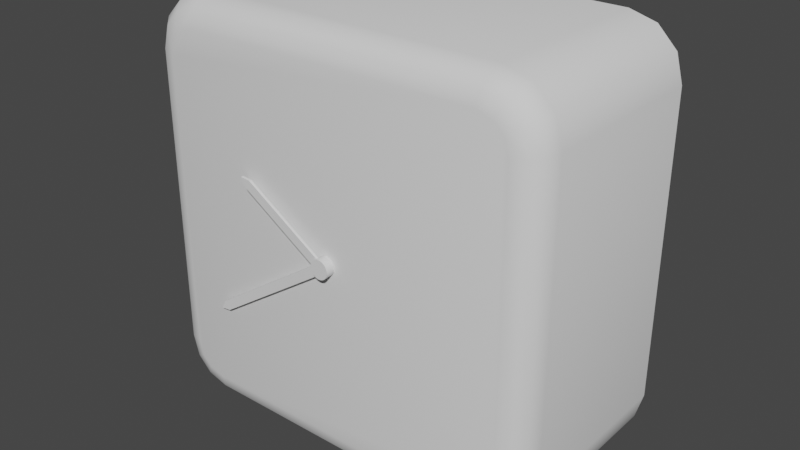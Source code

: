 # Source: SM_Clock.blend  (saved by Blender 3.2.14; exported with 4.5.12 LTS)
import bpy
from mathutils import Matrix  # noqa: F401  (used for matrix-valued properties, if any)

bpy.ops.wm.read_factory_settings(use_empty=True)
scene = bpy.context.scene
scene.name = 'Scene'

# ---- node groups
ng_auto_smooth = bpy.data.node_groups.new('Auto Smooth', 'GeometryNodeTree')
_s = ng_auto_smooth.interface.new_socket(name='Geometry', in_out='OUTPUT', socket_type='NodeSocketGeometry')
_s = ng_auto_smooth.interface.new_socket(name='Geometry', in_out='INPUT', socket_type='NodeSocketGeometry')
_s = ng_auto_smooth.interface.new_socket(name='Angle', in_out='INPUT', socket_type='NodeSocketFloat')
_s.subtype = 'ANGLE'
_s.min_value = 0.0
_s.max_value = 3.142
ng_auto_smooth.is_modifier = True
_N = ng_auto_smooth.nodes; _L = ng_auto_smooth.links
n0 = _N.new('NodeGroupOutput'); n0.name = 'Group Output'; n0.location = (480, -100)
n1 = _N.new('NodeGroupInput'); n1.name = 'Group Input'; n1.location = (-420, -300)
n2 = _N.new('NodeGroupInput'); n2.name = 'Group Input.001'; n2.location = (-60, -100)
n3 = _N.new('GeometryNodeSetShadeSmooth'); n3.name = 'Set Shade Smooth'; n3.location = (120, -100)
n3.domain = 'EDGE'
n4 = _N.new('GeometryNodeSetShadeSmooth'); n4.name = 'Set Shade Smooth.001'; n4.location = (300, -100)
n5 = _N.new('GeometryNodeInputMeshEdgeAngle'); n5.name = 'Edge Angle'; n5.location = (-420, -220)
n6 = _N.new('GeometryNodeInputEdgeSmooth'); n6.name = 'Is Edge Smooth'; n6.location = (-60, -160)
n7 = _N.new('GeometryNodeInputShadeSmooth'); n7.name = 'Is Face Smooth'; n7.location = (-240, -340)
n8 = _N.new('FunctionNodeBooleanMath'); n8.name = 'Boolean Math'; n8.location = (-60, -220)
n9 = _N.new('FunctionNodeCompare'); n9.name = 'Compare'; n9.location = (-240, -180)
n9.operation = 'LESS_EQUAL'
_L.new(n5.outputs[0], n9.inputs[0])
_L.new(n4.outputs[0], n0.inputs[0])
_L.new(n1.outputs[1], n9.inputs[1])
_L.new(n9.outputs[0], n8.inputs[0])
_L.new(n7.outputs[0], n8.inputs[1])
_L.new(n2.outputs[0], n3.inputs[0])
_L.new(n6.outputs[0], n3.inputs[1])
_L.new(n3.outputs[0], n4.inputs[0])
_L.new(n8.outputs[0], n3.inputs[2])
n0.is_active_output = True

# ---- world
world_world = bpy.data.worlds.new('World'); scene.world = world_world
world_world.use_nodes = True; world_world.node_tree.nodes.clear()
_N = world_world.node_tree.nodes; _L = world_world.node_tree.links
n0 = _N.new('ShaderNodeOutputWorld'); n0.name = 'World Output'; n0.location = (300, 300)
n1 = _N.new('ShaderNodeBackground'); n1.name = 'Background'; n1.location = (10, 300)
n1.inputs[0].default_value = (0.05088, 0.05088, 0.05088, 1.0)
_L.new(n1.outputs[0], n0.inputs[0])
n0.is_active_output = True
world_world.color = (0.05088, 0.05088, 0.05088)
world_world.use_sun_shadow = False
world_world.sun_shadow_jitter_overblur = 0.0

# ---- meshes
me_cube_020 = bpy.data.meshes.new('Cube.020')
me_cube_020.from_pydata([(-0.08455, -0.0006662, -0.1146), (-0.1146, -0.0006662, -0.08455), (-0.09955, -0.0006662, -0.1105), (-0.1105, -0.0006662, -0.09955), (-0.1146, -0.0006662, 0.08455), (-0.08455, -0.0006662, 0.1146), (-0.1105, -0.0006662, 0.09955), (-0.09955, -0.0006662, 0.1105), (0.1146, -0.0006662, -0.08455), (0.08455, -0.0006662, -0.1146), (0.1105, -0.0006662, -0.09955), (0.09955, -0.0006662, -0.1105), (0.08455, -0.0006662, 0.1146), (0.1146, -0.0006662, 0.08455), (0.09955, -0.0006662, 0.1105), (0.1105, -0.0006662, 0.09955), (-0.09955, -0.1146, -0.08258), (-0.1146, -0.09955, -0.08455), (-0.1071, -0.1125, -0.08357), (-0.1125, -0.1071, -0.08429), (-0.08258, -0.1146, -0.09955), (-0.08455, -0.09955, -0.1146), (-0.08357, -0.1125, -0.1071), (-0.08429, -0.1071, -0.1125), (-0.09709, -0.1146, -0.09179), (-0.1105, -0.09955, -0.09955), (-0.1038, -0.1125, -0.09567), (-0.1087, -0.1071, -0.09851), (-0.09179, -0.1146, -0.09709), (-0.09955, -0.09955, -0.1105), (-0.09567, -0.1125, -0.1038), (-0.09851, -0.1071, -0.1087), (-0.08258, -0.1146, 0.09955), (-0.08455, -0.09955, 0.1146), (-0.08357, -0.1125, 0.1071), (-0.08429, -0.1071, 0.1125), (-0.09955, -0.1146, 0.08258), (-0.1146, -0.09955, 0.08455), (-0.1071, -0.1125, 0.08357), (-0.1125, -0.1071, 0.08429), (-0.09179, -0.1146, 0.09709), (-0.09955, -0.09955, 0.1105), (-0.09567, -0.1125, 0.1038), (-0.09851, -0.1071, 0.1087), (-0.09709, -0.1146, 0.09179), (-0.1105, -0.09955, 0.09955), (-0.1038, -0.1125, 0.09567), (-0.1087, -0.1071, 0.09851), (0.08258, -0.1146, -0.09955), (0.08455, -0.09955, -0.1146), (0.08357, -0.1125, -0.1071), (0.08429, -0.1071, -0.1125), (0.09955, -0.1146, -0.08258), (0.1146, -0.09955, -0.08455), (0.1071, -0.1125, -0.08357), (0.1125, -0.1071, -0.08429), (0.09179, -0.1146, -0.09709), (0.09955, -0.09955, -0.1105), (0.09567, -0.1125, -0.1038), (0.09851, -0.1071, -0.1087), (0.09709, -0.1146, -0.09179), (0.1105, -0.09955, -0.09955), (0.1038, -0.1125, -0.09567), (0.1087, -0.1071, -0.09851), (0.09955, -0.1146, 0.08258), (0.1146, -0.09955, 0.08455), (0.1071, -0.1125, 0.08357), (0.1125, -0.1071, 0.08429), (0.08258, -0.1146, 0.09955), (0.08455, -0.09955, 0.1146), (0.08357, -0.1125, 0.1071), (0.08429, -0.1071, 0.1125), (0.09709, -0.1146, 0.09179), (0.1105, -0.09955, 0.09955), (0.1038, -0.1125, 0.09567), (0.1087, -0.1071, 0.09851), (0.09179, -0.1146, 0.09709), (0.09955, -0.09955, 0.1105), (0.09567, -0.1125, 0.1038), (0.09851, -0.1071, 0.1087)], [], [(0, 9, 49, 21), (57, 11, 10, 61), (45, 6, 4, 37), (48, 56, 60, 52, 64, 72, 76, 68, 32, 40, 44, 36, 16, 24, 28, 20), (0, 2, 3, 1, 4, 6, 7, 5, 12, 14, 15, 13, 8, 10, 11, 9), (2, 29, 25, 3), (33, 5, 7, 41), (17, 37, 4, 1), (12, 5, 33, 69), (49, 9, 11, 57), (41, 7, 6, 45), (61, 10, 8, 53), (15, 73, 65, 13), (8, 13, 65, 53), (14, 77, 73, 15), (12, 69, 77, 14), (0, 21, 29, 2), (20, 28, 30, 22), (22, 30, 31, 23), (23, 31, 29, 21), (28, 24, 26, 30), (30, 26, 27, 31), (31, 27, 25, 29), (24, 16, 18, 26), (26, 18, 19, 27), (27, 19, 17, 25), (40, 32, 34, 42), (42, 34, 35, 43), (43, 35, 33, 41), (44, 40, 42, 46), (46, 42, 43, 47), (47, 43, 41, 45), (36, 44, 46, 38), (38, 46, 47, 39), (39, 47, 45, 37), (56, 48, 50, 58), (58, 50, 51, 59), (59, 51, 49, 57), (60, 56, 58, 62), (62, 58, 59, 63), (63, 59, 57, 61), (52, 60, 62, 54), (54, 62, 63, 55), (55, 63, 61, 53), (68, 76, 78, 70), (70, 78, 79, 71), (71, 79, 77, 69), (76, 72, 74, 78), (78, 74, 75, 79), (79, 75, 73, 77), (72, 64, 66, 74), (74, 66, 67, 75), (75, 67, 65, 73), (48, 20, 22, 50), (50, 22, 23, 51), (51, 23, 21, 49), (16, 36, 38, 18), (18, 38, 39, 19), (19, 39, 37, 17), (53, 65, 67, 55), (55, 67, 66, 54), (54, 66, 64, 52), (69, 33, 35, 71), (71, 35, 34, 70), (70, 34, 32, 68), (3, 25, 17, 1)])
me_cube_020.polygons.foreach_set('use_smooth', [True] * 66)
_uv = me_cube_020.uv_layers.new(name='UVMap')
_uv.uv.foreach_set('vector', [0.1577, 0.5, 0.3423, 0.5, 0.3423, 0.7171, 0.1577, 0.7171, 0.3586, 0.7171, 0.3586, 0.5, 0.3914, 0.5, 0.3914, 0.7171, 0.6086, 0.03293, 0.6086, 0.25, 0.5923, 0.25, 0.5923, 0.03293, 0.3914, 0.7849, 0.3941, 0.7748, 0.3998, 0.7691, 0.4099, 0.7664, 0.5901, 0.7664, 0.6002, 0.7691, 0.6059, 0.7748, 0.6086, 0.7849, 0.6086, 0.9651, 0.6059, 0.9752, 0.6002, 0.9809, 0.5901, 0.9836, 0.4099, 0.9836, 0.3998, 0.9809, 0.3941, 0.9752, 0.3914, 0.9651, 0.375, 0.2827, 0.3794, 0.2664, 0.3914, 0.2544, 0.4077, 0.25, 0.5923, 0.25, 0.6086, 0.2544, 0.6206, 0.2664, 0.625, 0.2827, 0.625, 0.4673, 0.6206, 0.4836, 0.6086, 0.4956, 0.5923, 0.5, 0.4077, 0.5, 0.3914, 0.4956, 0.3794, 0.4836, 0.375, 0.4673, 0.1414, 0.5, 0.1414, 0.7171, 0.125, 0.7171, 0.125, 0.5, 0.8423, 0.7171, 0.8423, 0.5, 0.875, 0.5, 0.875, 0.7171, 0.4077, 0.03293, 0.5923, 0.03293, 0.5923, 0.25, 0.4077, 0.25, 0.6577, 0.5, 0.8423, 0.5, 0.8423, 0.7171, 0.6577, 0.7171, 0.3423, 0.7171, 0.3423, 0.5, 0.3586, 0.5, 0.3586, 0.7171, 0.625, 0.03293, 0.625, 0.25, 0.6086, 0.25, 0.6086, 0.03293, 0.3914, 0.7171, 0.3914, 0.5, 0.4077, 0.5, 0.4077, 0.7171, 0.6086, 0.5, 0.6086, 0.7171, 0.5923, 0.7171, 0.5923, 0.5, 0.4077, 0.5, 0.5923, 0.5, 0.5923, 0.7171, 0.4077, 0.7171, 0.6414, 0.5, 0.6414, 0.7171, 0.6086, 0.7171, 0.6086, 0.5, 0.6577, 0.5, 0.6577, 0.7171, 0.6414, 0.7171, 0.6414, 0.5, 0.1577, 0.5, 0.1577, 0.7171, 0.1414, 0.7171, 0.1414, 0.5, 0.3914, 0.9651, 0.3941, 0.9752, 0.3867, 0.9794, 0.3832, 0.9662, 0.3832, 0.9662, 0.3867, 0.9794, 0.3792, 0.9831, 0.3751, 0.9675, 0.1575, 0.75, 0.1419, 0.75, 0.1414, 0.7171, 0.1577, 0.7171, 0.3941, 0.9752, 0.3998, 0.9809, 0.3956, 0.9883, 0.3867, 0.9794, 0.3867, 0.9794, 0.3956, 0.9883, 0.391, 0.9952, 0.3798, 0.984, 0.1408, 0.75, 0.1256, 0.75, 0.125, 0.7171, 0.1414, 0.7171, 0.3998, 0.9809, 0.4099, 0.9836, 0.4088, 0.9918, 0.3956, 0.9883, 0.3956, 0.9883, 0.4088, 0.9918, 0.4075, 0.9999, 0.3919, 0.9958, 0.3761, 0.0, 0.4072, 0.0, 0.4077, 0.03293, 0.375, 0.03293, 0.6059, 0.9752, 0.6086, 0.9651, 0.6168, 0.9662, 0.6133, 0.9794, 0.6133, 0.9794, 0.6168, 0.9662, 0.6249, 0.9675, 0.6208, 0.9831, 0.8739, 0.75, 0.8428, 0.75, 0.8423, 0.7171, 0.875, 0.7171, 0.6002, 0.9809, 0.6059, 0.9752, 0.6133, 0.9794, 0.6044, 0.9883, 0.6044, 0.9883, 0.6133, 0.9794, 0.6202, 0.984, 0.609, 0.9952, 0.6092, 0.0, 0.6244, 0.0, 0.625, 0.03293, 0.6086, 0.03293, 0.5901, 0.9836, 0.6002, 0.9809, 0.6044, 0.9883, 0.5912, 0.9918, 0.5912, 0.9918, 0.6044, 0.9883, 0.6081, 0.9958, 0.5925, 0.9999, 0.5925, 0.0, 0.6081, 0.0, 0.6086, 0.03293, 0.5923, 0.03293, 0.3941, 0.7748, 0.3914, 0.7849, 0.3832, 0.7838, 0.3867, 0.7706, 0.3867, 0.7706, 0.3832, 0.7838, 0.3751, 0.7825, 0.3792, 0.7669, 0.3581, 0.75, 0.3425, 0.75, 0.3423, 0.7171, 0.3586, 0.7171, 0.3998, 0.7691, 0.3941, 0.7748, 0.3867, 0.7706, 0.3956, 0.7617, 0.3956, 0.7617, 0.3867, 0.7706, 0.3798, 0.766, 0.391, 0.7548, 0.3902, 0.75, 0.3598, 0.75, 0.3586, 0.7171, 0.3914, 0.7171, 0.4099, 0.7664, 0.3998, 0.7691, 0.3956, 0.7617, 0.4088, 0.7582, 0.4088, 0.7582, 0.3956, 0.7617, 0.3919, 0.7542, 0.4075, 0.7501, 0.4075, 0.75, 0.3919, 0.75, 0.3914, 0.7171, 0.4077, 0.7171, 0.6086, 0.7849, 0.6059, 0.7748, 0.6133, 0.7706, 0.6168, 0.7838, 0.6168, 0.7838, 0.6133, 0.7706, 0.6208, 0.7669, 0.6249, 0.7825, 0.6575, 0.75, 0.6419, 0.75, 0.6414, 0.7171, 0.6577, 0.7171, 0.6059, 0.7748, 0.6002, 0.7691, 0.6044, 0.7617, 0.6133, 0.7706, 0.6133, 0.7706, 0.6044, 0.7617, 0.609, 0.7548, 0.6202, 0.766, 0.6402, 0.75, 0.6098, 0.75, 0.6086, 0.7171, 0.6414, 0.7171, 0.6002, 0.7691, 0.5901, 0.7664, 0.5912, 0.7582, 0.6044, 0.7617, 0.6044, 0.7617, 0.5912, 0.7582, 0.5925, 0.7501, 0.6081, 0.7542, 0.6081, 0.75, 0.5925, 0.75, 0.5923, 0.7171, 0.6086, 0.7171, 0.3914, 0.7849, 0.3914, 0.9651, 0.3832, 0.9662, 0.3832, 0.7838, 0.3832, 0.7838, 0.3832, 0.9662, 0.375, 0.967, 0.375, 0.783, 0.342, 0.75, 0.158, 0.75, 0.1577, 0.7171, 0.3423, 0.7171, 0.4099, 0.9836, 0.5901, 0.9836, 0.5912, 0.9918, 0.4088, 0.9918, 0.4088, 0.9918, 0.5912, 0.9918, 0.592, 1.0, 0.408, 1.0, 0.408, 0.0, 0.592, 0.0, 0.5923, 0.03293, 0.4077, 0.03293, 0.4077, 0.7171, 0.5923, 0.7171, 0.592, 0.7335, 0.408, 0.7335, 0.408, 0.7335, 0.592, 0.7335, 0.5912, 0.7582, 0.4088, 0.7582, 0.4088, 0.7582, 0.5912, 0.7582, 0.5901, 0.7664, 0.4099, 0.7664, 0.6577, 0.7171, 0.8423, 0.7171, 0.842, 0.75, 0.658, 0.75, 0.625, 0.783, 0.625, 0.967, 0.6168, 0.9662, 0.6168, 0.7838, 0.6168, 0.7838, 0.6168, 0.9662, 0.6086, 0.9651, 0.6086, 0.7849, 0.375, 0.25, 0.375, 0.03293, 0.4077, 0.03293, 0.4077, 0.25])
me_cube_020.update()
me_cylinder = bpy.data.meshes.new('Cylinder')
me_cylinder.from_pydata([(0.0, 0.005259, -0.0009682), (0.0, 0.005259, 0.004816), (0.001026, 0.005158, -0.0009682), (0.001026, 0.005158, 0.004816), (0.002012, 0.004858, -0.0009682), (0.002012, 0.004858, 0.004816), (0.002922, 0.004372, -0.0009682), (0.002922, 0.004372, 0.004816), (0.003718, 0.003718, -0.0009682), (0.003718, 0.003718, 0.004816), (0.004372, 0.002922, -0.0009682), (0.004372, 0.002922, 0.004816), (0.004858, 0.002012, -0.0009682), (0.004858, 0.002012, 0.004816), (0.005158, 0.001026, -0.0009682), (0.005158, 0.001026, 0.004816), (0.005259, -2.299e-10, -0.0009682), (0.005259, -2.299e-10, 0.004816), (0.005158, -0.001026, -0.0009682), (0.005158, -0.001026, 0.004816), (0.004858, -0.002012, -0.0009682), (0.004858, -0.002012, 0.004816), (0.004372, -0.002922, -0.0009682), (0.004372, -0.002922, 0.004816), (0.003718, -0.003718, -0.0009682), (0.003718, -0.003718, 0.004816), (0.002922, -0.004372, -0.0009682), (0.002922, -0.004372, 0.004816), (0.002012, -0.004858, -0.0009682), (0.002012, -0.004858, 0.004816), (0.001026, -0.005158, -0.0009682), (0.001026, -0.005158, 0.004816), (-4.597e-10, -0.005259, -0.0009682), (-4.597e-10, -0.005259, 0.004816), (-0.001026, -0.005158, -0.0009682), (-0.001026, -0.005158, 0.004816), (-0.002012, -0.004858, -0.0009682), (-0.002012, -0.004858, 0.004816), (-0.002922, -0.004372, -0.0009682), (-0.002922, -0.004372, 0.004816), (-0.003718, -0.003718, -0.0009682), (-0.003718, -0.003718, 0.004816), (-0.004372, -0.002922, -0.0009682), (-0.004372, -0.002922, 0.004816), (-0.004858, -0.002012, -0.0009682), (-0.004858, -0.002012, 0.004816), (-0.005158, -0.001026, -0.0009682), (-0.005158, -0.001026, 0.004816), (-0.005259, 6.271e-11, -0.0009682), (-0.005259, 6.271e-11, 0.004816), (-0.005158, 0.001026, -0.0009682), (-0.005158, 0.001026, 0.004816), (-0.004858, 0.002012, -0.0009682), (-0.004858, 0.002012, 0.004816), (-0.004372, 0.002922, -0.0009682), (-0.004372, 0.002922, 0.004816), (-0.003718, 0.003718, -0.0009682), (-0.003718, 0.003718, 0.004816), (-0.002922, 0.004372, -0.0009682), (-0.002922, 0.004372, 0.004816), (-0.002012, 0.004858, -0.0009682), (-0.002012, 0.004858, 0.004816), (-0.001026, 0.005158, -0.0009682), (-0.001026, 0.005158, 0.004816)], [], [(0, 1, 3, 2), (2, 3, 5, 4), (4, 5, 7, 6), (6, 7, 9, 8), (8, 9, 11, 10), (10, 11, 13, 12), (12, 13, 15, 14), (14, 15, 17, 16), (16, 17, 19, 18), (18, 19, 21, 20), (20, 21, 23, 22), (22, 23, 25, 24), (24, 25, 27, 26), (26, 27, 29, 28), (28, 29, 31, 30), (30, 31, 33, 32), (32, 33, 35, 34), (34, 35, 37, 36), (36, 37, 39, 38), (38, 39, 41, 40), (40, 41, 43, 42), (42, 43, 45, 44), (44, 45, 47, 46), (46, 47, 49, 48), (48, 49, 51, 50), (50, 51, 53, 52), (52, 53, 55, 54), (54, 55, 57, 56), (56, 57, 59, 58), (58, 59, 61, 60), (3, 1, 63, 61, 59, 57, 55, 53, 51, 49, 47, 45, 43, 41, 39, 37, 35, 33, 31, 29, 27, 25, 23, 21, 19, 17, 15, 13, 11, 9, 7, 5), (60, 61, 63, 62), (62, 63, 1, 0), (0, 2, 4, 6, 8, 10, 12, 14, 16, 18, 20, 22, 24, 26, 28, 30, 32, 34, 36, 38, 40, 42, 44, 46, 48, 50, 52, 54, 56, 58, 60, 62)])
_uv = me_cylinder.uv_layers.new(name='UVMap')
_uv.uv.foreach_set('vector', [1.0, 0.5, 1.0, 1.0, 0.9688, 1.0, 0.9688, 0.5, 0.9688, 0.5, 0.9688, 1.0, 0.9375, 1.0, 0.9375, 0.5, 0.9375, 0.5, 0.9375, 1.0, 0.9062, 1.0, 0.9062, 0.5, 0.9062, 0.5, 0.9062, 1.0, 0.875, 1.0, 0.875, 0.5, 0.875, 0.5, 0.875, 1.0, 0.8438, 1.0, 0.8438, 0.5, 0.8438, 0.5, 0.8438, 1.0, 0.8125, 1.0, 0.8125, 0.5, 0.8125, 0.5, 0.8125, 1.0, 0.7812, 1.0, 0.7812, 0.5, 0.7812, 0.5, 0.7812, 1.0, 0.75, 1.0, 0.75, 0.5, 0.75, 0.5, 0.75, 1.0, 0.7188, 1.0, 0.7188, 0.5, 0.7188, 0.5, 0.7188, 1.0, 0.6875, 1.0, 0.6875, 0.5, 0.6875, 0.5, 0.6875, 1.0, 0.6562, 1.0, 0.6562, 0.5, 0.6562, 0.5, 0.6562, 1.0, 0.625, 1.0, 0.625, 0.5, 0.625, 0.5, 0.625, 1.0, 0.5938, 1.0, 0.5938, 0.5, 0.5938, 0.5, 0.5938, 1.0, 0.5625, 1.0, 0.5625, 0.5, 0.5625, 0.5, 0.5625, 1.0, 0.5312, 1.0, 0.5312, 0.5, 0.5312, 0.5, 0.5312, 1.0, 0.5, 1.0, 0.5, 0.5, 0.5, 0.5, 0.5, 1.0, 0.4688, 1.0, 0.4688, 0.5, 0.4688, 0.5, 0.4688, 1.0, 0.4375, 1.0, 0.4375, 0.5, 0.4375, 0.5, 0.4375, 1.0, 0.4062, 1.0, 0.4062, 0.5, 0.4062, 0.5, 0.4062, 1.0, 0.375, 1.0, 0.375, 0.5, 0.375, 0.5, 0.375, 1.0, 0.3438, 1.0, 0.3438, 0.5, 0.3438, 0.5, 0.3438, 1.0, 0.3125, 1.0, 0.3125, 0.5, 0.3125, 0.5, 0.3125, 1.0, 0.2812, 1.0, 0.2812, 0.5, 0.2812, 0.5, 0.2812, 1.0, 0.25, 1.0, 0.25, 0.5, 0.25, 0.5, 0.25, 1.0, 0.2188, 1.0, 0.2188, 0.5, 0.2188, 0.5, 0.2188, 1.0, 0.1875, 1.0, 0.1875, 0.5, 0.1875, 0.5, 0.1875, 1.0, 0.1562, 1.0, 0.1562, 0.5, 0.1562, 0.5, 0.1562, 1.0, 0.125, 1.0, 0.125, 0.5, 0.125, 0.5, 0.125, 1.0, 0.09375, 1.0, 0.09375, 0.5, 0.09375, 0.5, 0.09375, 1.0, 0.0625, 1.0, 0.0625, 0.5, 0.2968, 0.4854, 0.25, 0.49, 0.2032, 0.4854, 0.1582, 0.4717, 0.1167, 0.4496, 0.08029, 0.4197, 0.05045, 0.3833, 0.02827, 0.3418, 0.01461, 0.2968, 0.01, 0.25, 0.01461, 0.2032, 0.02827, 0.1582, 0.05045, 0.1167, 0.08029, 0.08029, 0.1167, 0.05045, 0.1582, 0.02827, 0.2032, 0.01461, 0.25, 0.01, 0.2968, 0.01461, 0.3418, 0.02827, 0.3833, 0.05045, 0.4197, 0.08029, 0.4496, 0.1167, 0.4717, 0.1582, 0.4854, 0.2032, 0.49, 0.25, 0.4854, 0.2968, 0.4717, 0.3418, 0.4496, 0.3833, 0.4197, 0.4197, 0.3833, 0.4496, 0.3418, 0.4717, 0.0625, 0.5, 0.0625, 1.0, 0.03125, 1.0, 0.03125, 0.5, 0.03125, 0.5, 0.03125, 1.0, 0.0, 1.0, 0.0, 0.5, 0.75, 0.49, 0.7968, 0.4854, 0.8418, 0.4717, 0.8833, 0.4496, 0.9197, 0.4197, 0.9496, 0.3833, 0.9717, 0.3418, 0.9854, 0.2968, 0.99, 0.25, 0.9854, 0.2032, 0.9717, 0.1582, 0.9496, 0.1167, 0.9197, 0.08029, 0.8833, 0.05045, 0.8418, 0.02827, 0.7968, 0.01461, 0.75, 0.01, 0.7032, 0.01461, 0.6582, 0.02827, 0.6167, 0.05045, 0.5803, 0.08029, 0.5504, 0.1167, 0.5283, 0.1582, 0.5146, 0.2032, 0.51, 0.25, 0.5146, 0.2968, 0.5283, 0.3418, 0.5504, 0.3833, 0.5803, 0.4197, 0.6167, 0.4496, 0.6582, 0.4717, 0.7032, 0.4854])
me_cylinder.update()
me_cube_023 = bpy.data.meshes.new('Cube.023')
me_cube_023.from_pydata([(-0.05543, -0.003905, -0.002504), (-0.05543, -0.003905, 0.002788), (-0.05543, -0.002389, -0.002504), (-0.05543, -0.002389, 0.002788), (0.002646, -0.003905, -0.002504), (0.002646, -0.003905, 0.002788), (0.002646, -0.002389, -0.002504), (0.002646, -0.002389, 0.002788), (-0.06043, -0.002389, 0.000142), (-0.06043, -0.003905, 0.000142)], [], [(2, 0, 9, 8), (2, 3, 7, 6), (6, 7, 5, 4), (4, 5, 1, 0), (2, 6, 4, 0), (7, 3, 1, 5), (3, 2, 8), (0, 1, 9), (1, 3, 8, 9)])
_uv = me_cube_023.uv_layers.new(name='UVMap')
_uv.uv.foreach_set('vector', [0.125, 0.5, 0.125, 0.75, 0.125, 0.75, 0.125, 0.5, 0.375, 0.25, 0.625, 0.25, 0.625, 0.5, 0.375, 0.5, 0.375, 0.5, 0.625, 0.5, 0.625, 0.75, 0.375, 0.75, 0.375, 0.75, 0.625, 0.75, 0.625, 1.0, 0.375, 1.0, 0.125, 0.5, 0.375, 0.5, 0.375, 0.75, 0.125, 0.75, 0.625, 0.5, 0.875, 0.5, 0.875, 0.75, 0.625, 0.75, 0.625, 0.25, 0.375, 0.25, 0.625, 0.25, 0.375, 1.0, 0.625, 1.0, 0.375, 1.0, 0.875, 0.75, 0.875, 0.5, 0.875, 0.5, 0.875, 0.75])
me_cube_023.update()
me_cube_022 = bpy.data.meshes.new('Cube.022')
me_cube_022.from_pydata([(-0.08499, -0.002389, -0.002646), (-0.08499, -0.002389, 0.002646), (-0.08499, -0.0008728, -0.002646), (-0.08499, -0.0008728, 0.002646), (0.0005688, -0.002389, -0.002646), (0.0005688, -0.002389, 0.002646), (0.0005688, -0.0008728, -0.002646), (0.0005688, -0.0008728, 0.002646), (-0.08999, -0.0008728, -1.192e-07), (-0.08999, -0.002389, -1.192e-07)], [], [(1, 3, 8, 9), (2, 3, 7, 6), (6, 7, 5, 4), (4, 5, 1, 0), (2, 6, 4, 0), (7, 3, 1, 5), (2, 0, 9, 8), (3, 2, 8), (0, 1, 9)])
_uv = me_cube_022.uv_layers.new(name='UVMap')
_uv.uv.foreach_set('vector', [0.875, 0.75, 0.875, 0.5, 0.875, 0.5, 0.875, 0.75, 0.375, 0.25, 0.625, 0.25, 0.625, 0.5, 0.375, 0.5, 0.375, 0.5, 0.625, 0.5, 0.625, 0.75, 0.375, 0.75, 0.375, 0.75, 0.625, 0.75, 0.625, 1.0, 0.375, 1.0, 0.125, 0.5, 0.375, 0.5, 0.375, 0.75, 0.125, 0.75, 0.625, 0.5, 0.875, 0.5, 0.875, 0.75, 0.625, 0.75, 0.125, 0.5, 0.125, 0.75, 0.125, 0.75, 0.125, 0.5, 0.625, 0.25, 0.375, 0.25, 0.625, 0.25, 0.375, 1.0, 0.625, 1.0, 0.375, 1.0])
me_cube_022.update()

# ---- objects
ob_sm_clock = bpy.data.objects.new('SM_Clock', None)
ob_clock_001 = bpy.data.objects.new('Clock.001', me_cube_020)
ob_cylinder = bpy.data.objects.new('Cylinder', me_cylinder)
ob_cube_001 = bpy.data.objects.new('Cube.001', me_cube_023)
ob_cube = bpy.data.objects.new('Cube', me_cube_022)

# ---- transforms, parenting, visibility, modifiers, constraints
ob_sm_clock.location = (-0.9985, -1.499, 2.297)
ob_sm_clock.empty_display_size = 0.001
ob_clock_001.parent = ob_sm_clock
ob_clock_001.matrix_parent_inverse = Matrix(((1.0, -0.0, 0.0, 0.9985), (-0.0, 1.0, -0.0, 1.499), (-0.0, 0.0, 1.0, -2.297), (-0.0, 0.0, -0.0, 1.0)))
ob_clock_001.location = (-0.9985, -1.499, 2.297)
_m = ob_clock_001.modifiers.new('Auto Smooth', 'NODES')
_m.node_group = ng_auto_smooth
_gi = [s.identifier for s in ng_auto_smooth.interface.items_tree if s.item_type == 'SOCKET' and s.in_out == 'INPUT']
_m[_gi[1]] = 0.7854  # Angle
ob_cylinder.parent = ob_sm_clock
ob_cylinder.matrix_parent_inverse = Matrix(((1.0, -0.0, 0.0, 0.9985), (-0.0, 1.0, -0.0, 1.499), (-0.0, 0.0, 1.0, -2.297), (-0.0, 0.0, -0.0, 1.0)))
ob_cylinder.location = (-0.9985, -1.614, 2.297)
ob_cylinder.rotation_euler = (1.571, -0.0, 0.0)
_m = ob_cylinder.modifiers.new('Auto Smooth', 'NODES')
_m.node_group = ng_auto_smooth
_gi = [s.identifier for s in ng_auto_smooth.interface.items_tree if s.item_type == 'SOCKET' and s.in_out == 'INPUT']
_m[_gi[1]] = 0.7854  # Angle
ob_cube_001.parent = ob_sm_clock
ob_cube_001.matrix_parent_inverse = Matrix(((1.0, -0.0, 0.0, 0.9985), (-0.0, 1.0, -0.0, 1.499), (-0.0, 0.0, 1.0, -2.297), (-0.0, 0.0, -0.0, 1.0)))
ob_cube_001.location = (-0.9985, -1.614, 2.297)
ob_cube_001.rotation_euler = (0.0, 0.5688, 0.0)
ob_cube.parent = ob_sm_clock
ob_cube.matrix_parent_inverse = Matrix(((1.0, -0.0, 0.0, 0.9985), (-0.0, 1.0, -0.0, 1.499), (-0.0, 0.0, 1.0, -2.297), (-0.0, 0.0, -0.0, 1.0)))
ob_cube.location = (-0.9985, -1.614, 2.297)
ob_cube.rotation_euler = (0.0, -0.5971, 0.0)

# ---- collection membership
scene.collection.objects.link(ob_sm_clock)
scene.collection.objects.link(ob_clock_001)
scene.collection.objects.link(ob_cylinder)
scene.collection.objects.link(ob_cube_001)
scene.collection.objects.link(ob_cube)

# ---- scene / render settings (as saved in the file)
scene.frame_start = 1; scene.frame_end = 250; scene.frame_set(1)
scene.render.engine = 'BLENDER_EEVEE_NEXT'
scene.cycles.sampling_pattern = 'TABULATED_SOBOL'
scene.cycles.use_light_tree = False
scene.view_settings.view_transform = 'Filmic'
bpy.context.view_layer.update()

# ---- added for rendering (the .blend has no active camera and no usable light): camera, sun
cam_auto = bpy.data.cameras.new('AutoCamera')
cam_auto.lens = 50.0
cam_auto.sensor_width = 36.0
cam_auto.clip_end = 1000.0
ob_auto_camera = bpy.data.objects.new('AutoCamera', cam_auto)
scene.collection.objects.link(ob_auto_camera)
ob_auto_camera.location = (-0.679219, -1.94247, 2.55269)
ob_auto_camera.rotation_euler = (1.09748, -7.21219e-08, 0.694738)
scene.camera = ob_auto_camera
light_auto_sun = bpy.data.lights.new('AutoSun', 'SUN')
light_auto_sun.energy = 3.0
light_auto_sun.angle = 0.0523599
ob_auto_sun = bpy.data.objects.new('AutoSun', light_auto_sun)
scene.collection.objects.link(ob_auto_sun)
ob_auto_sun.rotation_euler = (0.872665, 0.174533, 0.523599)
bpy.context.view_layer.update()
